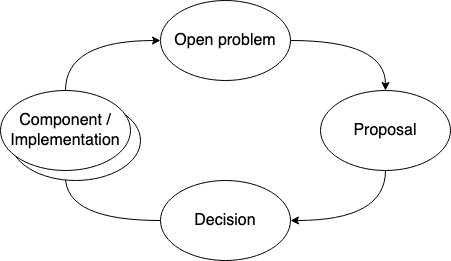

The diagram above was exported from draw.io. Its source (the exported page's mxGraphModel, read from the mxfile embedded in the PNG):
<mxGraphModel dx="1173" dy="966" grid="1" gridSize="10" guides="1" tooltips="1" connect="1" arrows="1" fold="1" page="1" pageScale="1" pageWidth="850" pageHeight="1100" math="0" shadow="0">
  <root>
    <mxCell id="0" />
    <mxCell id="1" parent="0" />
    <mxCell id="2" style="edgeStyle=orthogonalEdgeStyle;curved=1;rounded=0;orthogonalLoop=1;jettySize=auto;html=1;exitX=1;exitY=0.5;exitDx=0;exitDy=0;entryX=0.5;entryY=0;entryDx=0;entryDy=0;fontSize=16;" edge="1" source="3" target="5" parent="1">
      <mxGeometry relative="1" as="geometry" />
    </mxCell>
    <mxCell id="3" value="Open problem" style="ellipse;whiteSpace=wrap;html=1;fontSize=16;" vertex="1" parent="1">
      <mxGeometry x="340" y="480" width="130" height="80" as="geometry" />
    </mxCell>
    <mxCell id="4" style="edgeStyle=orthogonalEdgeStyle;curved=1;rounded=0;orthogonalLoop=1;jettySize=auto;html=1;exitX=0.5;exitY=1;exitDx=0;exitDy=0;entryX=1;entryY=0.5;entryDx=0;entryDy=0;fontSize=16;" edge="1" source="5" target="7" parent="1">
      <mxGeometry relative="1" as="geometry" />
    </mxCell>
    <mxCell id="5" value="Proposal" style="ellipse;whiteSpace=wrap;html=1;fontSize=16;" vertex="1" parent="1">
      <mxGeometry x="500" y="570" width="130" height="80" as="geometry" />
    </mxCell>
    <mxCell id="6" style="edgeStyle=orthogonalEdgeStyle;curved=1;rounded=0;orthogonalLoop=1;jettySize=auto;html=1;exitX=0;exitY=0.5;exitDx=0;exitDy=0;entryX=0.5;entryY=1;entryDx=0;entryDy=0;fontSize=16;" edge="1" source="7" target="10" parent="1">
      <mxGeometry relative="1" as="geometry" />
    </mxCell>
    <mxCell id="7" value="Decision" style="ellipse;whiteSpace=wrap;html=1;fontSize=16;" vertex="1" parent="1">
      <mxGeometry x="340" y="660" width="130" height="80" as="geometry" />
    </mxCell>
    <mxCell id="8" style="edgeStyle=orthogonalEdgeStyle;curved=1;rounded=0;orthogonalLoop=1;jettySize=auto;html=1;exitX=0.5;exitY=0;exitDx=0;exitDy=0;entryX=0;entryY=0.5;entryDx=0;entryDy=0;fontSize=16;" edge="1" source="10" target="3" parent="1">
      <mxGeometry relative="1" as="geometry" />
    </mxCell>
    <mxCell id="9" value="Component" style="ellipse;whiteSpace=wrap;html=1;fontSize=16;" vertex="1" parent="1">
      <mxGeometry x="190" y="580" width="130" height="80" as="geometry" />
    </mxCell>
    <mxCell id="10" value="Component / Implementation" style="ellipse;whiteSpace=wrap;html=1;fontSize=16;" vertex="1" parent="1">
      <mxGeometry x="180" y="570" width="130" height="80" as="geometry" />
    </mxCell>
  </root>
</mxGraphModel>